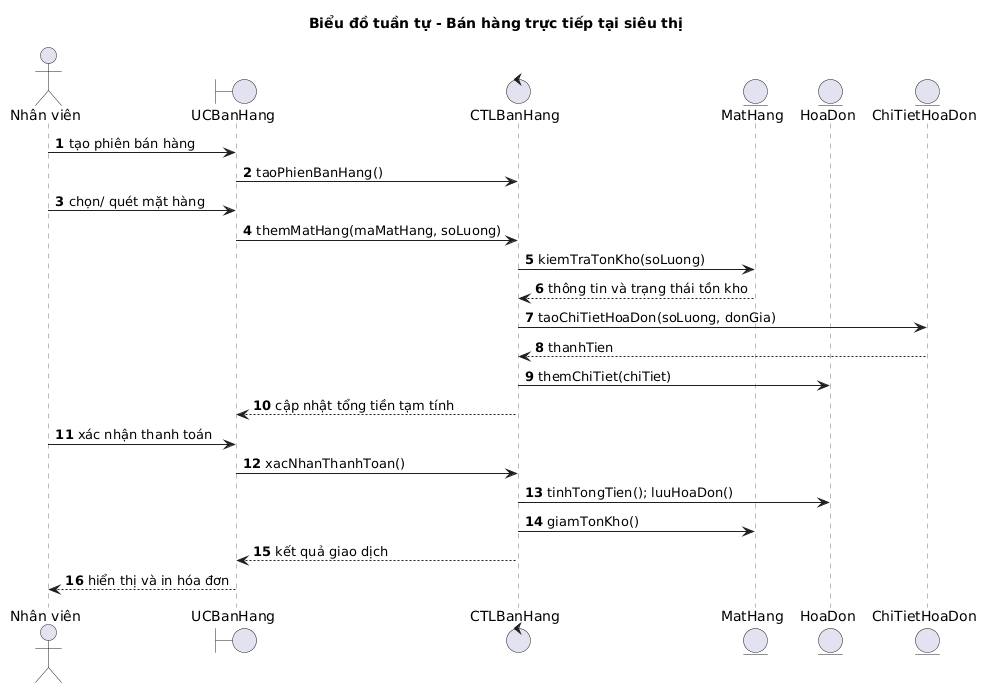

The diagram above was rendered by PlantUML. Its source (embedded in the PNG):
@startuml
title "Biểu đồ tuần tự - Bán hàng trực tiếp tại siêu thị"
autonumber
skinparam responseMessageBelowArrow true
skinparam backgroundColor white
skinparam defaultFontName Arial
skinparam shadowing false
skinparam ArrowColor #1F1F1F
skinparam ArrowThickness 1
skinparam titleFontStyle bold
skinparam sequenceParticipantBorderColor #1F1F1F
skinparam sequenceParticipantBackgroundColor white
skinparam sequenceLifeLineBorderColor #757575
skinparam sequenceArrowColor #1F1F1F
skinparam sequenceActorBorderColor #1F1F1F

actor "Nhân viên" as NV
boundary "UCBanHang" as UIBanHang
control "CTLBanHang" as CTLBanHang
entity "MatHang" as MatHang
entity "HoaDon" as HoaDon
entity "ChiTietHoaDon" as ChiTiet

NV -> UIBanHang : tạo phiên bán hàng
UIBanHang -> CTLBanHang : taoPhienBanHang()
NV -> UIBanHang : chọn/ quét mặt hàng
UIBanHang -> CTLBanHang : themMatHang(maMatHang, soLuong)
CTLBanHang -> MatHang : kiemTraTonKho(soLuong)
MatHang --> CTLBanHang : thông tin và trạng thái tồn kho
CTLBanHang -> ChiTiet : taoChiTietHoaDon(soLuong, donGia)
ChiTiet --> CTLBanHang : thanhTien
CTLBanHang -> HoaDon : themChiTiet(chiTiet)
CTLBanHang --> UIBanHang : cập nhật tổng tiền tạm tính
NV -> UIBanHang : xác nhận thanh toán
UIBanHang -> CTLBanHang : xacNhanThanhToan()
CTLBanHang -> HoaDon : tinhTongTien(); luuHoaDon()
CTLBanHang -> MatHang : giamTonKho()
CTLBanHang --> UIBanHang : kết quả giao dịch
UIBanHang --> NV : hiển thị và in hóa đơn
@enduml